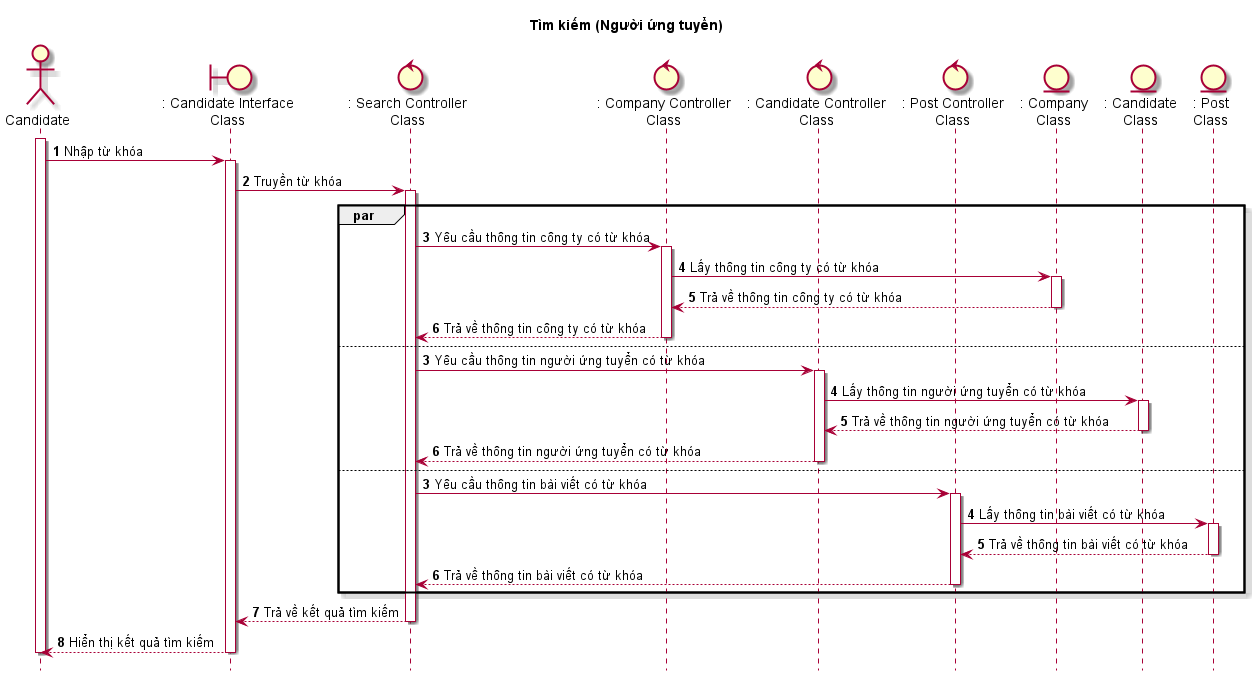

The diagram above was rendered by PlantUML. Its source (embedded in the PNG):
@startuml SeqTimKiem(candidate)

skin rose
hide footbox

title Tìm kiếm (Người ứng tuyển)

actor Candidate as candidate
boundary ": Candidate Interface\nClass" as candidateInterface
control ": Search Controller\nClass" as searchController
control ": Company Controller\nClass" as companyController
control ": Candidate Controller\nClass" as candidateController
control ": Post Controller\nClass" as postController
entity ": Company\nClass" as companyClass
entity ": Candidate\nClass" as candidateClass
entity ": Post\nClass" as postClass

autonumber
candidate++
candidate -> candidateInterface++: Nhập từ khóa
candidateInterface -> searchController++: Truyền từ khóa
par
    searchController -> companyController++: Yêu cầu thông tin công ty có từ khóa
    companyController -> companyClass++: Lấy thông tin công ty có từ khóa
    companyClass --> companyController--: Trả về thông tin công ty có từ khóa
    companyController --> searchController--: Trả về thông tin công ty có từ khóa
else
    autonumber 3
    searchController -> candidateController++: Yêu cầu thông tin người ứng tuyển có từ khóa
    candidateController -> candidateClass++: Lấy thông tin người ứng tuyển có từ khóa
    candidateClass --> candidateController--: Trả về thông tin người ứng tuyển có từ khóa
    candidateController --> searchController--: Trả về thông tin người ứng tuyển có từ khóa
else
    autonumber 3
    searchController -> postController++: Yêu cầu thông tin bài viết có từ khóa
    postController -> postClass++: Lấy thông tin bài viết có từ khóa
    postClass --> postController--: Trả về thông tin bài viết có từ khóa
    postController --> searchController--: Trả về thông tin bài viết có từ khóa
end
searchController --> candidateInterface--: Trả về kết quả tìm kiếm
candidateInterface --> candidate--: Hiển thị kết quả tìm kiếm
candidate--
@enduml